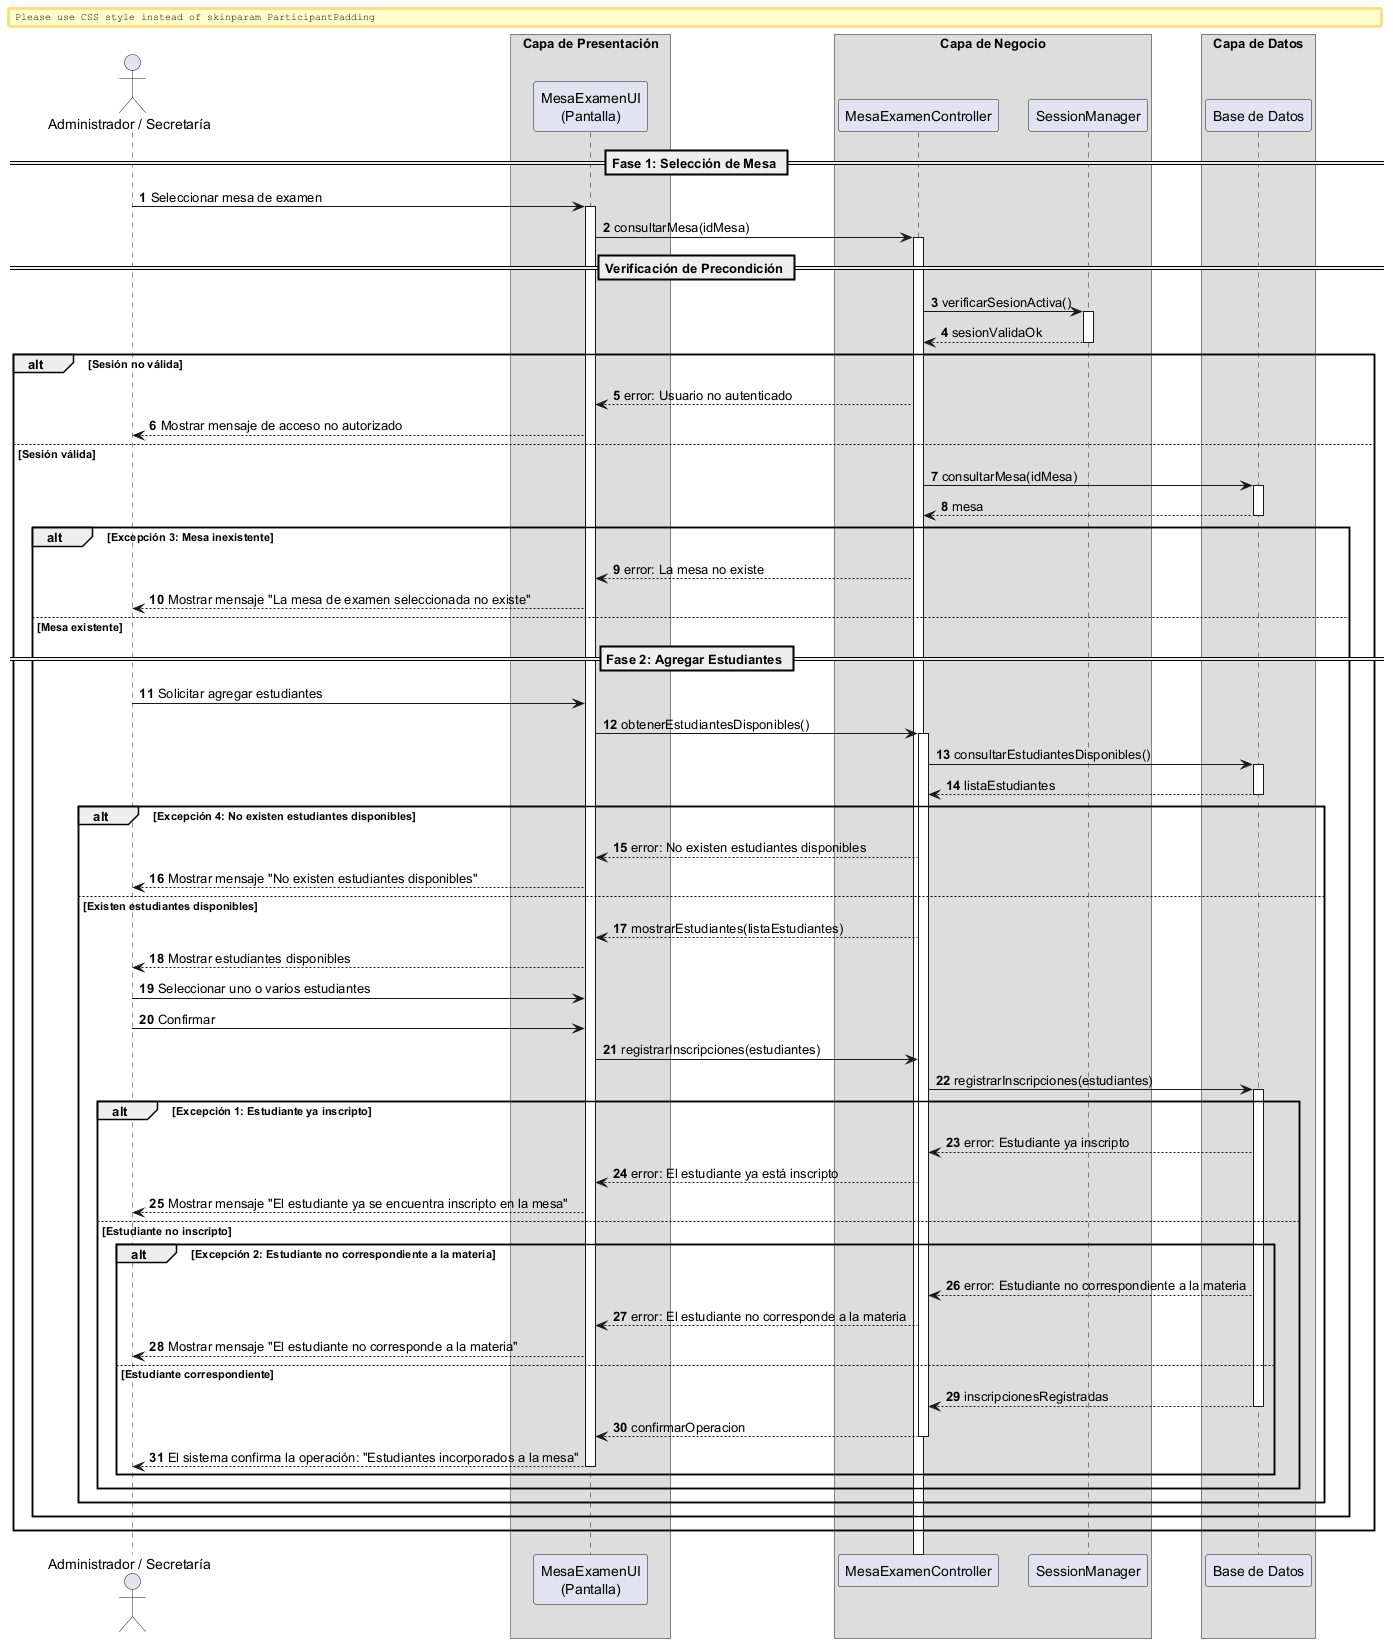

The diagram above was rendered by PlantUML. Its source (embedded in the PNG):
@startuml

autonumber
skinparam BoxPadding 10
skinparam ParticipantPadding 12

actor "Administrador / Secretaría" as Actor

box "Capa de Presentación" 
    participant "MesaExamenUI\n(Pantalla)" as UI
end box

box "Capa de Negocio" 
    participant "MesaExamenController" as Ctrl
    participant "SessionManager" as Session
end box

box "Capa de Datos" 
    participant "Base de Datos" as DB
end box


== Fase 1: Selección de Mesa ==

Actor -> UI: Seleccionar mesa de examen
activate UI

UI -> Ctrl: consultarMesa(idMesa)
activate Ctrl

== Verificación de Precondición ==

Ctrl -> Session: verificarSesionActiva()
activate Session
return sesionValidaOk
deactivate Session

alt Sesión no válida

    Ctrl --> UI: error: Usuario no autenticado
    UI --> Actor: Mostrar mensaje de acceso no autorizado

else Sesión válida

    Ctrl -> DB: consultarMesa(idMesa)
    activate DB
    return mesa
    deactivate DB

    alt Excepción 3: Mesa inexistente

        Ctrl --> UI: error: La mesa no existe
        UI --> Actor: Mostrar mensaje "La mesa de examen seleccionada no existe"

    else Mesa existente

        == Fase 2: Agregar Estudiantes ==

        Actor -> UI: Solicitar agregar estudiantes

        UI -> Ctrl: obtenerEstudiantesDisponibles()
        activate Ctrl

        Ctrl -> DB: consultarEstudiantesDisponibles()
        activate DB
        return listaEstudiantes
        deactivate DB

        alt Excepción 4: No existen estudiantes disponibles

            Ctrl --> UI: error: No existen estudiantes disponibles
            UI --> Actor: Mostrar mensaje "No existen estudiantes disponibles"

        else Existen estudiantes disponibles

            Ctrl --> UI: mostrarEstudiantes(listaEstudiantes)
            UI --> Actor: Mostrar estudiantes disponibles

            Actor -> UI: Seleccionar uno o varios estudiantes
            Actor -> UI: Confirmar

            UI -> Ctrl: registrarInscripciones(estudiantes)
            
            Ctrl -> DB: registrarInscripciones(estudiantes)
            activate DB

            alt Excepción 1: Estudiante ya inscripto

                DB --> Ctrl: error: Estudiante ya inscripto
                Ctrl --> UI: error: El estudiante ya está inscripto
                UI --> Actor: Mostrar mensaje "El estudiante ya se encuentra inscripto en la mesa"

            else Estudiante no inscripto

                alt Excepción 2: Estudiante no correspondiente a la materia

                    DB --> Ctrl: error: Estudiante no correspondiente a la materia
                    Ctrl --> UI: error: El estudiante no corresponde a la materia
                    UI --> Actor: Mostrar mensaje "El estudiante no corresponde a la materia"

                else Estudiante correspondiente

                    return inscripcionesRegistradas

                    Ctrl --> UI: confirmarOperacion
                    deactivate Ctrl

                    UI --> Actor: El sistema confirma la operación: "Estudiantes incorporados a la mesa"
                    deactivate UI

                end
            end

            deactivate DB

        end
    end
end

@enduml